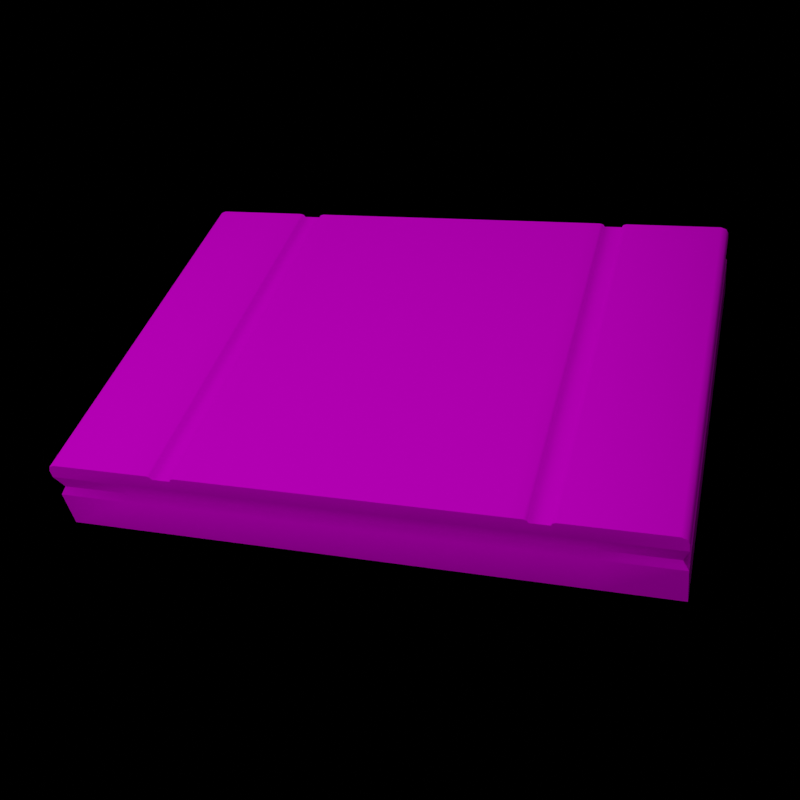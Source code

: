 # Source: first_aid_render.blend  (saved by Blender 3.6.13; exported with 4.5.12 LTS)
import bpy
from mathutils import Matrix  # noqa: F401  (used for matrix-valued properties, if any)

bpy.ops.wm.read_factory_settings(use_empty=True)
scene = bpy.context.scene
scene.name = 'Scene'

# ---- collections
col_collection = bpy.data.collections.new('Collection'); scene.collection.children.link(col_collection)

# ---- images (referenced by path relative to the original .blend; pixels are not part of the script)
import os
ASSET_DIR = os.environ.get("B2B_ASSET_DIR", "")  # directory of the original .blend (textures are referenced by path, not embedded)
HERE = os.path.dirname(os.path.abspath(__file__))  # packed textures are extracted next to this script under _unpacked/

def load_image(name, relpath, width, height, colorspace="sRGB"):
    """Load a texture the original file referenced (path relative to the .blend, or extracted next to this script)."""
    p = next((c for c in (os.path.join(HERE, relpath), os.path.join(ASSET_DIR, relpath)) if relpath and os.path.exists(c)), "")
    if p:
        img = bpy.data.images.load(p, check_existing=True)
        img.name = name
    else:  # same state as the original file: an image datablock whose file is absent (Cycles renders it pink)
        img = bpy.data.images.new(name, width, height)
        img.source = "FILE"
        img.filepath = "//" + (relpath or name)
    img.colorspace_settings.name = colorspace
    return img
img_first_aid_kit_png = load_image('first_aid_kit.png', 'first_aid_kit.png', 1024, 1024, 'sRGB')

# ---- materials (node trees are filled in below, after node groups)
mat_first_aid_kit = bpy.data.materials.new('first_aid_kit')
mat_first_aid_kit.use_transparent_shadow = False
mat_first_aid_kit.diffuse_color = (0.5882, 0.5882, 0.5882, 1.0)
mat_first_aid_kit.roughness = 0.5
mat_first_aid_kit.specular_intensity = 1.0
mat_first_aid_kit.metallic = 0.3

# ---- node groups
ng_auto_smooth = bpy.data.node_groups.new('Auto Smooth', 'GeometryNodeTree')
_s = ng_auto_smooth.interface.new_socket(name='Geometry', in_out='OUTPUT', socket_type='NodeSocketGeometry')
_s = ng_auto_smooth.interface.new_socket(name='Geometry', in_out='INPUT', socket_type='NodeSocketGeometry')
_s = ng_auto_smooth.interface.new_socket(name='Angle', in_out='INPUT', socket_type='NodeSocketFloat')
_s.subtype = 'ANGLE'
_s.min_value = 0.0
_s.max_value = 3.142
ng_auto_smooth.is_modifier = True
_N = ng_auto_smooth.nodes; _L = ng_auto_smooth.links
n0 = _N.new('NodeGroupOutput'); n0.name = 'Group Output'; n0.location = (480, -100)
n1 = _N.new('NodeGroupInput'); n1.name = 'Group Input'; n1.location = (-420, -300)
n2 = _N.new('NodeGroupInput'); n2.name = 'Group Input.001'; n2.location = (-60, -100)
n3 = _N.new('GeometryNodeSetShadeSmooth'); n3.name = 'Set Shade Smooth'; n3.location = (120, -100)
n3.domain = 'EDGE'
n4 = _N.new('GeometryNodeSetShadeSmooth'); n4.name = 'Set Shade Smooth.001'; n4.location = (300, -100)
n5 = _N.new('GeometryNodeInputMeshEdgeAngle'); n5.name = 'Edge Angle'; n5.location = (-420, -220)
n6 = _N.new('GeometryNodeInputEdgeSmooth'); n6.name = 'Is Edge Smooth'; n6.location = (-60, -160)
n7 = _N.new('GeometryNodeInputShadeSmooth'); n7.name = 'Is Face Smooth'; n7.location = (-240, -340)
n8 = _N.new('FunctionNodeBooleanMath'); n8.name = 'Boolean Math'; n8.location = (-60, -220)
n9 = _N.new('FunctionNodeCompare'); n9.name = 'Compare'; n9.location = (-240, -180)
n9.operation = 'LESS_EQUAL'
_L.new(n5.outputs[0], n9.inputs[0])
_L.new(n4.outputs[0], n0.inputs[0])
_L.new(n1.outputs[1], n9.inputs[1])
_L.new(n9.outputs[0], n8.inputs[0])
_L.new(n7.outputs[0], n8.inputs[1])
_L.new(n2.outputs[0], n3.inputs[0])
_L.new(n6.outputs[0], n3.inputs[1])
_L.new(n3.outputs[0], n4.inputs[0])
_L.new(n8.outputs[0], n3.inputs[2])
n0.is_active_output = True

# ---- material node trees
mat_first_aid_kit.use_nodes = True; mat_first_aid_kit.node_tree.nodes.clear()
_N = mat_first_aid_kit.node_tree.nodes; _L = mat_first_aid_kit.node_tree.links
n0 = _N.new('ShaderNodeBsdfPrincipled'); n0.name = 'Principled BSDF'; n0.location = (10, 300)
n0.distribution = 'GGX'
n0.subsurface_method = 'RANDOM_WALK_SKIN'
n0.inputs[2].default_value = 1.0
n0.inputs[3].default_value = 1.45
n0.inputs[13].default_value = 0.0
n0.inputs[27].default_value = (0.0, 0.0, 0.0, 1.0)
n0.inputs[28].default_value = 1.0
n1 = _N.new('ShaderNodeOutputMaterial'); n1.name = 'Material Output'; n1.location = (300, 300)
n2 = _N.new('ShaderNodeNormalMap'); n2.name = 'Normal Map'; n2.location = (-300, -300)
n2.label = 'Normal/Map'
n3 = _N.new('ShaderNodeTexImage'); n3.name = 'Image Texture'; n3.location = (-300, 600)
n3.image = img_first_aid_kit_png
_L.new(n0.outputs[0], n1.inputs[0])
_L.new(n2.outputs[0], n0.inputs[5])
_L.new(n3.outputs[0], n0.inputs[0])
n1.is_active_output = True

# ---- world
world_world = bpy.data.worlds.new('World'); scene.world = world_world
world_world.use_nodes = True; world_world.node_tree.nodes.clear()
_N = world_world.node_tree.nodes; _L = world_world.node_tree.links
n0 = _N.new('ShaderNodeOutputWorld'); n0.name = 'World Output'; n0.location = (300, 300)
n1 = _N.new('ShaderNodeBackground'); n1.name = 'Background'; n1.location = (10, 300)
n1.inputs[0].default_value = (0.0, 0.0, 0.0, 1.0)
_L.new(n1.outputs[0], n0.inputs[0])
n0.is_active_output = True
world_world.color = (0.05088, 0.05088, 0.05088)
world_world.use_sun_shadow = False
world_world.sun_shadow_jitter_overblur = 0.0

# ---- cameras
cam_camera_001 = bpy.data.cameras.new('Camera.001')
cam_camera_001.show_background_images = True

# ---- lights
light_area = bpy.data.lights.new('Area', 'AREA')
light_area.transmission_factor = 0.0
light_area.energy = 2.356
light_area.shadow_maximum_resolution = 0.006
light_area.use_absolute_resolution = True
light_area.size = 1.0
light_area.size_y = 1.0

# ---- meshes
me_mesh_073 = bpy.data.meshes.new('Mesh.073')
me_mesh_073.from_pydata([(-3.6, 0.4954, 2.6), (3.6, 3.912e-07, 2.6), (3.6, 0.4954, 2.6), (3.6, 0.4954, -2.6), (-3.6, 0.4954, -2.6), (3.6, 0.0, -2.6), (-3.6, 3.912e-07, 2.6), (-3.6, 0.0, -2.6), (-3.536, 0.5954, 2.554), (3.536, 0.5954, 2.554), (3.536, 0.5954, -2.554), (-3.536, 0.5954, -2.554), (-3.6, 0.7954, 2.6), (3.6, 0.7954, 2.6), (3.6, 0.7954, -2.6), (-3.6, 0.7954, -2.6), (8.941e-08, 0.4954, -2.6), (-1.49e-07, 3.912e-07, 2.6), (8.941e-08, 0.0, -2.6), (8.941e-08, 0.4954, 2.6), (-1.49e-07, 0.5954, -2.554), (-1.49e-07, 0.5954, 2.554), (8.941e-08, 0.7954, -2.6), (8.941e-08, 0.7954, 2.6), (8.941e-08, 0.9954, -2.6), (8.941e-08, 0.9954, 2.6), (1.8, 3.912e-07, 2.6), (1.8, 0.4954, -2.6), (1.8, 0.0, -2.6), (1.8, 0.4954, 2.6), (1.799, 0.5954, -2.554), (1.799, 0.5954, 2.554), (1.8, 0.7954, -2.6), (1.8, 0.7954, 2.6), (1.8, 0.9954, -2.6), (1.8, 0.9954, 2.6), (2.7, 3.912e-07, 2.6), (2.7, 0.4954, -2.6), (2.7, 0.0, -2.6), (2.7, 0.4954, 2.6), (2.699, 0.5954, -2.554), (2.699, 0.5954, 2.554), (2.7, 0.7954, -2.6), (2.7, 0.7954, 2.6), (2.7, 0.9954, -2.6), (2.7, 0.9954, 2.6), (2.25, 0.4954, -2.6), (2.25, 0.0, -2.6), (2.25, 0.4954, 2.6), (2.249, 0.5954, -2.554), (2.249, 0.5954, 2.554), (2.25, 0.7954, -2.6), (2.25, 0.7954, 2.6), (2.25, 3.912e-07, 2.6), (-1.8, 0.4954, -2.6), (-1.8, 0.0, -2.6), (-1.8, 0.4954, 2.6), (-1.799, 0.5954, -2.554), (-1.799, 0.5954, 2.554), (-1.8, 0.7954, -2.6), (-1.8, 0.7954, 2.6), (-1.8, 0.9954, -2.6), (-1.8, 0.9954, 2.6), (-1.8, 3.912e-07, 2.6), (-2.7, 0.4954, -2.6), (-2.7, 0.0, -2.6), (-2.7, 0.4954, 2.6), (-2.699, 0.5954, -2.554), (-2.699, 0.5954, 2.554), (-2.7, 0.7954, -2.6), (-2.7, 0.7954, 2.6), (-2.7, 0.9954, -2.6), (-2.7, 0.9954, 2.6), (-2.7, 3.912e-07, 2.6), (-2.25, 3.912e-07, 2.6), (-2.25, 0.4954, -2.6), (-2.25, 0.0, -2.6), (-2.25, 0.4954, 2.6), (-2.249, 0.5954, -2.554), (-2.249, 0.5954, 2.554), (-2.25, 0.7954, -2.6), (-2.25, 0.7954, 2.6), (2.025, 0.4954, -2.6), (2.025, 0.0, -2.6), (2.025, 0.4954, 2.6), (2.024, 0.5954, -2.554), (2.024, 0.5954, 2.554), (2.025, 0.7954, -2.6), (2.025, 0.7954, 2.6), (2.025, 3.912e-07, 2.6), (-2.025, 3.912e-07, 2.6), (-2.025, 0.4954, -2.6), (-2.025, 0.0, -2.6), (-2.025, 0.4954, 2.6), (-2.024, 0.5954, -2.554), (-2.024, 0.5954, 2.554), (-2.025, 0.7954, -2.6), (-2.025, 0.7954, 2.6), (2.25, 0.9474, 2.6), (-2.025, 0.9474, 2.6), (2.025, 0.9474, 2.6), (2.25, 0.9474, -2.6), (2.308, 0.9954, -2.6), (2.267, 0.9814, -2.6), (2.308, 0.9954, 2.6), (2.267, 0.9814, 2.6), (-2.308, 0.9954, -2.6), (-2.25, 0.9474, -2.6), (-2.267, 0.9814, -2.6), (-2.25, 0.9474, 2.6), (-2.308, 0.9954, 2.6), (-2.267, 0.9814, 2.6), (1.967, 0.9954, -2.6), (2.025, 0.9474, -2.6), (2.008, 0.9814, -2.6), (1.967, 0.9954, 2.6), (2.008, 0.9814, 2.6), (-2.025, 0.9474, -2.6), (-1.967, 0.9954, -2.6), (-2.008, 0.9814, -2.6), (-1.967, 0.9954, 2.6), (-2.008, 0.9814, 2.6), (-3.507, 0.9954, 2.6), (-3.6, 0.9028, 2.6), (-3.573, 0.9683, 2.6), (3.6, 0.9028, 2.6), (3.507, 0.9954, 2.6), (3.573, 0.9683, 2.6), (3.507, 0.9954, -2.6), (3.6, 0.9028, -2.6), (3.573, 0.9683, -2.6), (-3.6, 0.9028, -2.6), (-3.507, 0.9954, -2.6), (-3.573, 0.9683, -2.6), (-3.6, 0.4954, 2.6), (-3.6, 0.4954, 2.6), (-3.6, 0.4954, 2.6), (3.6, 3.912e-07, 2.6), (3.6, 3.912e-07, 2.6), (3.6, 0.4954, 2.6), (3.6, 0.4954, 2.6), (3.6, 0.4954, 2.6), (3.6, 0.4954, -2.6), (3.6, 0.4954, -2.6), (3.6, 0.4954, -2.6), (-3.6, 0.4954, -2.6), (-3.6, 0.4954, -2.6), (-3.6, 0.4954, -2.6), (3.6, 0.0, -2.6), (3.6, 0.0, -2.6), (-3.6, 3.912e-07, 2.6), (-3.6, 3.912e-07, 2.6), (-3.6, 0.0, -2.6), (-3.6, 0.0, -2.6), (-3.536, 0.5954, 2.554), (-3.536, 0.5954, 2.554), (-3.536, 0.5954, 2.554), (3.536, 0.5954, 2.554), (3.536, 0.5954, 2.554), (3.536, 0.5954, 2.554), (3.536, 0.5954, -2.554), (3.536, 0.5954, -2.554), (3.536, 0.5954, -2.554), (-3.536, 0.5954, -2.554), (-3.536, 0.5954, -2.554), (-3.536, 0.5954, -2.554), (-3.6, 0.7954, 2.6), (-3.6, 0.7954, 2.6), (-3.6, 0.7954, 2.6), (3.6, 0.7954, 2.6), (3.6, 0.7954, 2.6), (3.6, 0.7954, 2.6), (3.6, 0.7954, -2.6), (3.6, 0.7954, -2.6), (3.6, 0.7954, -2.6), (-3.6, 0.7954, -2.6), (-3.6, 0.7954, -2.6), (-3.6, 0.7954, -2.6), (-1.49e-07, 3.912e-07, 2.6), (8.941e-08, 0.0, -2.6), (8.941e-08, 0.9954, -2.6), (8.941e-08, 0.9954, 2.6), (1.8, 3.912e-07, 2.6), (1.8, 0.0, -2.6), (1.8, 0.9954, -2.6), (1.8, 0.9954, 2.6), (2.7, 3.912e-07, 2.6), (2.7, 0.0, -2.6), (2.7, 0.9954, -2.6), (2.7, 0.9954, 2.6), (2.25, 0.0, -2.6), (2.25, 3.912e-07, 2.6), (-1.8, 0.0, -2.6), (-1.8, 0.9954, -2.6), (-1.8, 0.9954, 2.6), (-1.8, 3.912e-07, 2.6), (-2.7, 0.0, -2.6), (-2.7, 0.9954, -2.6), (-2.7, 0.9954, 2.6), (-2.7, 3.912e-07, 2.6), (-2.25, 3.912e-07, 2.6), (-2.25, 0.0, -2.6), (2.025, 0.0, -2.6), (2.025, 3.912e-07, 2.6), (-2.025, 3.912e-07, 2.6), (-2.025, 0.0, -2.6), (2.25, 0.9474, 2.6), (-2.025, 0.9474, 2.6), (2.025, 0.9474, 2.6), (2.25, 0.9474, -2.6), (2.308, 0.9954, -2.6), (2.267, 0.9814, -2.6), (2.308, 0.9954, 2.6), (2.267, 0.9814, 2.6), (-2.308, 0.9954, -2.6), (-2.25, 0.9474, -2.6), (-2.267, 0.9814, -2.6), (-2.25, 0.9474, 2.6), (-2.308, 0.9954, 2.6), (-2.267, 0.9814, 2.6), (1.967, 0.9954, -2.6), (2.025, 0.9474, -2.6), (2.008, 0.9814, -2.6), (1.967, 0.9954, 2.6), (2.008, 0.9814, 2.6), (-2.025, 0.9474, -2.6), (-1.967, 0.9954, -2.6), (-2.008, 0.9814, -2.6), (-1.967, 0.9954, 2.6), (-2.008, 0.9814, 2.6), (-3.507, 0.9954, 2.6), (-3.6, 0.9028, 2.6), (-3.573, 0.9683, 2.6), (3.6, 0.9028, 2.6), (3.507, 0.9954, 2.6), (3.573, 0.9683, 2.6), (3.507, 0.9954, -2.6), (3.6, 0.9028, -2.6), (3.573, 0.9683, -2.6), (-3.6, 0.9028, -2.6), (-3.507, 0.9954, -2.6), (-3.573, 0.9683, -2.6)], [], [(186, 138, 141), (141, 39, 186), (37, 144, 149), (149, 187, 37), (147, 153, 151), (151, 136, 147), (140, 143, 162), (162, 159, 140), (196, 199, 150), (150, 152, 196), (139, 137, 148), (148, 142, 139), (41, 158, 171), (171, 43, 41), (39, 2, 157), (157, 41, 39), (64, 146, 165), (165, 67, 64), (145, 135, 156), (156, 164, 145), (170, 174, 129), (129, 125, 170), (67, 163, 177), (177, 69, 67), (11, 155, 168), (168, 176, 11), (9, 161, 173), (173, 169, 9), (172, 42, 44), (44, 236, 172), (172, 236, 237), (236, 238, 237), (43, 13, 233), (233, 235, 43), (43, 235, 45), (235, 234, 45), (188, 189, 126), (126, 128, 188), (32, 22, 24), (24, 34, 32), (60, 23, 181), (181, 62, 60), (61, 194, 25), (25, 180, 61), (30, 20, 22), (22, 32, 30), (27, 16, 20), (20, 30, 27), (56, 19, 21), (21, 58, 56), (58, 21, 23), (23, 60, 58), (183, 182, 17), (17, 18, 183), (54, 16, 179), (179, 192, 54), (195, 178, 19), (19, 56, 195), (83, 89, 182), (182, 183, 83), (82, 27, 30), (30, 85, 82), (85, 30, 32), (32, 87, 85), (33, 88, 208), (208, 223, 33), (33, 223, 185), (23, 33, 185), (185, 181, 23), (180, 25, 35), (35, 184, 180), (19, 29, 31), (31, 21, 19), (21, 31, 33), (33, 23, 21), (16, 27, 28), (28, 179, 16), (178, 26, 29), (29, 19, 178), (69, 175, 239), (239, 241, 69), (69, 241, 197), (241, 240, 197), (160, 40, 42), (42, 14, 160), (3, 37, 40), (40, 10, 3), (5, 1, 36), (36, 38, 5), (71, 72, 110), (110, 106, 71), (48, 39, 41), (41, 50, 48), (50, 41, 43), (43, 52, 50), (46, 37, 187), (187, 190, 46), (191, 186, 39), (39, 48, 191), (203, 191, 48), (48, 84, 203), (82, 46, 190), (190, 202, 82), (86, 50, 52), (52, 88, 86), (84, 48, 50), (50, 86, 84), (70, 81, 217), (217, 218, 70), (70, 218, 198), (210, 104, 189), (189, 188, 210), (40, 49, 51), (51, 42, 40), (37, 46, 49), (49, 40, 37), (38, 36, 53), (53, 47, 38), (90, 195, 56), (56, 93, 90), (91, 54, 192), (192, 92, 91), (95, 58, 60), (60, 97, 95), (93, 56, 58), (58, 95, 93), (22, 59, 193), (193, 24, 22), (20, 57, 59), (59, 22, 20), (16, 54, 57), (57, 20, 16), (18, 17, 63), (63, 55, 18), (15, 167, 123), (123, 131, 15), (166, 70, 198), (198, 230, 166), (166, 230, 231), (230, 232, 231), (134, 66, 68), (68, 154, 134), (8, 68, 70), (70, 12, 8), (4, 64, 65), (65, 7, 4), (6, 73, 66), (66, 0, 6), (78, 67, 69), (69, 80, 78), (75, 64, 67), (67, 78, 75), (201, 200, 199), (199, 196, 201), (205, 204, 200), (200, 201, 205), (91, 75, 78), (78, 94, 91), (94, 78, 80), (80, 96, 94), (101, 51, 87), (87, 221, 101), (184, 35, 115), (115, 112, 184), (80, 69, 197), (197, 214, 80), (80, 214, 215), (66, 77, 79), (79, 68, 66), (68, 79, 81), (81, 70, 68), (64, 75, 76), (76, 65, 64), (73, 74, 77), (77, 66, 73), (59, 96, 225), (225, 226, 59), (59, 226, 193), (29, 84, 86), (86, 31, 29), (31, 86, 88), (88, 33, 31), (27, 82, 202), (202, 28, 27), (26, 203, 84), (84, 29, 26), (81, 97, 207), (207, 217, 81), (49, 85, 87), (87, 51, 49), (46, 82, 85), (85, 49, 46), (47, 53, 89), (89, 83, 47), (118, 120, 194), (194, 61, 118), (57, 94, 96), (96, 59, 57), (54, 91, 94), (94, 57, 54), (55, 63, 204), (204, 205, 55), (77, 93, 95), (95, 79, 77), (79, 95, 97), (97, 81, 79), (75, 91, 92), (92, 76, 75), (74, 90, 93), (93, 77, 74), (113, 100, 98), (98, 209, 113), (107, 109, 99), (99, 117, 107), (97, 60, 62), (62, 228, 97), (97, 228, 207), (87, 32, 34), (34, 220, 87), (87, 220, 221), (52, 43, 45), (45, 212, 52), (52, 212, 206), (88, 52, 206), (206, 208, 88), (80, 215, 225), (225, 96, 80), (211, 102, 101), (212, 213, 206), (214, 216, 215), (219, 218, 217), (220, 222, 221), (224, 223, 208), (227, 226, 225), (228, 229, 207), (104, 210, 103), (103, 105, 104), (105, 103, 209), (209, 98, 105), (109, 107, 108), (108, 111, 109), (111, 108, 106), (106, 110, 111), (100, 113, 114), (114, 116, 100), (116, 114, 112), (112, 115, 116), (120, 118, 119), (119, 121, 120), (121, 119, 117), (117, 99, 121), (42, 51, 101), (101, 102, 42), (42, 102, 44), (125, 129, 130), (130, 127, 125), (127, 130, 128), (128, 126, 127), (131, 123, 124), (124, 133, 131), (133, 124, 122), (122, 132, 133), (132, 122, 72), (72, 71, 132)])
me_mesh_073.polygons.foreach_set('use_smooth', [True] * 264)
_uv = me_mesh_073.uv_layers.new(name='UVSet0')
_uv.uv.foreach_set('vector', [0.2888, 0.4016, 0.227, 0.4016, 0.227, 0.4436, 0.227, 0.4436, 0.2888, 0.4436, 0.2888, 0.4016, 0.7013, 0.9528, 0.7693, 0.9528, 0.7693, 0.9093, 0.7693, 0.9093, 0.7013, 0.9093, 0.7013, 0.9528, 0.8328, 0.9019, 0.873, 0.9019, 0.873, 0.5045, 0.873, 0.5045, 0.8328, 0.5045, 0.8328, 0.9019, 0.1623, 0.5045, 0.1623, 0.9019, 0.172, 0.8984, 0.172, 0.8984, 0.172, 0.508, 0.1623, 0.5045, -0.3051, -0.6027, -0.3051, -0.9896, -0.2381, -0.9896, -0.2381, -0.9896, -0.2381, -0.6027, -0.3051, -0.6027, 0.1623, 0.5045, 0.1221, 0.5045, 0.1221, 0.9019, 0.1221, 0.9019, 0.1623, 0.9019, 0.1623, 0.5045, 0.2892, 0.4529, 0.2318, 0.4529, 0.227, 0.4703, 0.227, 0.4703, 0.2888, 0.4703, 0.2892, 0.4529, 0.2888, 0.4436, 0.227, 0.4436, 0.2318, 0.4529, 0.2318, 0.4529, 0.2892, 0.4529, 0.2888, 0.4436, 0.2933, 0.9528, 0.2253, 0.9528, 0.2301, 0.9625, 0.2301, 0.9625, 0.2969, 0.9625, 0.2933, 0.9528, 0.8328, 0.9019, 0.8328, 0.5045, 0.8232, 0.508, 0.8232, 0.508, 0.8232, 0.8984, 0.8328, 0.9019, 0.189, 0.5045, 0.189, 0.9019, 0.1977, 0.9019, 0.1977, 0.9019, 0.1977, 0.5045, 0.189, 0.5045, 0.2969, 0.9625, 0.2301, 0.9625, 0.2253, 0.9805, 0.2253, 0.9805, 0.2933, 0.9805, 0.2969, 0.9625, 0.8232, 0.8984, 0.8232, 0.508, 0.8061, 0.5045, 0.8061, 0.5045, 0.8061, 0.9019, 0.8232, 0.8984, 0.172, 0.508, 0.172, 0.8984, 0.189, 0.9019, 0.189, 0.9019, 0.189, 0.5045, 0.172, 0.508, 0.7693, 0.9805, 0.7013, 0.9805, 0.7013, 0.998, 0.7013, 0.998, 0.7623, 0.998, 0.7693, 0.9805, 0.7693, 0.9805, 0.7623, 0.998, 0.7693, 0.9899, 0.7623, 0.998, 0.7673, 0.9956, 0.7693, 0.9899, 0.2888, 0.4703, 0.227, 0.4703, 0.227, 0.4794, 0.227, 0.4794, 0.229, 0.4849, 0.2888, 0.4703, 0.2888, 0.4703, 0.229, 0.4849, 0.2888, 0.4872, 0.229, 0.4849, 0.2339, 0.4872, 0.2888, 0.4872, 0.2747, 0.9019, 0.2747, 0.5045, 0.2092, 0.5045, 0.2092, 0.5045, 0.2092, 0.9019, 0.2747, 0.9019, 0.6333, 0.9805, 0.4973, 0.9805, 0.4973, 0.998, 0.4973, 0.998, 0.6333, 0.998, 0.6333, 0.9805, 0.6362, 0.4703, 0.4972, 0.4703, 0.4972, 0.4872, 0.4972, 0.4872, 0.6362, 0.4872, 0.6362, 0.4703, 0.6436, 0.9019, 0.6436, 0.5045, 0.4976, 0.5045, 0.4976, 0.5045, 0.4976, 0.9019, 0.6436, 0.9019, 0.6309, 0.9625, 0.4973, 0.9625, 0.4973, 0.9805, 0.4973, 0.9805, 0.6333, 0.9805, 0.6309, 0.9625, 0.6333, 0.9528, 0.4973, 0.9528, 0.4973, 0.9625, 0.4973, 0.9625, 0.6309, 0.9625, 0.6333, 0.9528, 0.6362, 0.4436, 0.4972, 0.4436, 0.4972, 0.4529, 0.4972, 0.4529, 0.6359, 0.4529, 0.6362, 0.4436, 0.6359, 0.4529, 0.4972, 0.4529, 0.4972, 0.4703, 0.4972, 0.4703, 0.6362, 0.4703, 0.6359, 0.4529, -0.6399, -0.6027, -0.6399, -0.9896, -0.506, -0.9896, -0.506, -0.9896, -0.506, -0.6027, -0.6399, -0.6027, 0.3613, 0.9528, 0.4973, 0.9528, 0.4973, 0.9093, 0.4973, 0.9093, 0.3613, 0.9093, 0.3613, 0.9528, 0.6362, 0.4016, 0.4972, 0.4016, 0.4972, 0.4436, 0.4972, 0.4436, 0.6362, 0.4436, 0.6362, 0.4016, -0.6566, -0.6027, -0.6566, -0.9896, -0.6399, -0.9896, -0.6399, -0.9896, -0.6399, -0.6027, -0.6566, -0.6027, 0.6503, 0.9528, 0.6333, 0.9528, 0.6309, 0.9625, 0.6309, 0.9625, 0.6476, 0.9625, 0.6503, 0.9528, 0.6476, 0.9625, 0.6309, 0.9625, 0.6333, 0.9805, 0.6333, 0.9805, 0.6503, 0.9805, 0.6476, 0.9625, 0.3549, 0.4703, 0.3373, 0.4703, 0.3373, 0.4823, 0.3373, 0.4823, 0.3418, 0.4872, 0.3549, 0.4703, 0.3549, 0.4703, 0.3418, 0.4872, 0.3549, 0.4872, 0.4972, 0.4703, 0.3549, 0.4703, 0.3549, 0.4872, 0.3549, 0.4872, 0.4972, 0.4872, 0.4972, 0.4703, 0.4976, 0.9019, 0.4976, 0.5045, 0.3515, 0.5045, 0.3515, 0.5045, 0.3515, 0.9019, 0.4976, 0.9019, 0.4972, 0.4436, 0.3549, 0.4436, 0.3551, 0.4529, 0.3551, 0.4529, 0.4972, 0.4529, 0.4972, 0.4436, 0.4972, 0.4529, 0.3551, 0.4529, 0.3549, 0.4703, 0.3549, 0.4703, 0.4972, 0.4703, 0.4972, 0.4529, 0.4973, 0.9528, 0.6333, 0.9528, 0.6333, 0.9093, 0.6333, 0.9093, 0.4973, 0.9093, 0.4973, 0.9528, 0.4972, 0.4016, 0.3549, 0.4016, 0.3549, 0.4436, 0.3549, 0.4436, 0.4972, 0.4436, 0.4972, 0.4016, 0.2933, 0.9805, 0.2253, 0.9805, 0.2253, 0.9899, 0.2253, 0.9899, 0.2273, 0.9956, 0.2933, 0.9805, 0.2933, 0.9805, 0.2273, 0.9956, 0.2933, 0.998, 0.2273, 0.9956, 0.2323, 0.998, 0.2933, 0.998, 0.7645, 0.9625, 0.6977, 0.9625, 0.7013, 0.9805, 0.7013, 0.9805, 0.7693, 0.9805, 0.7645, 0.9625, 0.7693, 0.9528, 0.7013, 0.9528, 0.6977, 0.9625, 0.6977, 0.9625, 0.7645, 0.9625, 0.7693, 0.9528, -0.7738, -0.6027, -0.7738, -0.9896, -0.7068, -0.9896, -0.7068, -0.9896, -0.7068, -0.6027, -0.7738, -0.6027, 0.7204, 0.9019, 0.7204, 0.5045, 0.6886, 0.5045, 0.6886, 0.5045, 0.6886, 0.9019, 0.7204, 0.9019, 0.3198, 0.4436, 0.2888, 0.4436, 0.2892, 0.4529, 0.2892, 0.4529, 0.32, 0.4529, 0.3198, 0.4436, 0.32, 0.4529, 0.2892, 0.4529, 0.2888, 0.4703, 0.2888, 0.4703, 0.3198, 0.4703, 0.32, 0.4529, 0.6673, 0.9528, 0.7013, 0.9528, 0.7013, 0.9093, 0.7013, 0.9093, 0.6673, 0.9093, 0.6673, 0.9528, 0.3198, 0.4016, 0.2888, 0.4016, 0.2888, 0.4436, 0.2888, 0.4436, 0.3198, 0.4436, 0.3198, 0.4016, 0.3373, 0.4016, 0.3198, 0.4016, 0.3198, 0.4436, 0.3198, 0.4436, 0.3373, 0.4436, 0.3373, 0.4016, 0.6503, 0.9528, 0.6673, 0.9528, 0.6673, 0.9093, 0.6673, 0.9093, 0.6503, 0.9093, 0.6503, 0.9528, 0.3376, 0.4529, 0.32, 0.4529, 0.3198, 0.4703, 0.3198, 0.4703, 0.3373, 0.4703, 0.3376, 0.4529, 0.3373, 0.4436, 0.3198, 0.4436, 0.32, 0.4529, 0.32, 0.4529, 0.3376, 0.4529, 0.3373, 0.4436, 0.7055, 0.4703, 0.6714, 0.4703, 0.6714, 0.4823, 0.6714, 0.4823, 0.6759, 0.4872, 0.7055, 0.4703, 0.7055, 0.4703, 0.6759, 0.4872, 0.7055, 0.4872, 0.3066, 0.9019, 0.3066, 0.5045, 0.2747, 0.5045, 0.2747, 0.5045, 0.2747, 0.9019, 0.3066, 0.9019, 0.6977, 0.9625, 0.6643, 0.9625, 0.6673, 0.9805, 0.6673, 0.9805, 0.7013, 0.9805, 0.6977, 0.9625, 0.7013, 0.9528, 0.6673, 0.9528, 0.6643, 0.9625, 0.6643, 0.9625, 0.6977, 0.9625, 0.7013, 0.9528, -0.7068, -0.6027, -0.7068, -0.9896, -0.6734, -0.9896, -0.6734, -0.9896, -0.6734, -0.6027, -0.7068, -0.6027, 0.6538, 0.4016, 0.6362, 0.4016, 0.6362, 0.4436, 0.6362, 0.4436, 0.6538, 0.4436, 0.6538, 0.4016, 0.3443, 0.9528, 0.3613, 0.9528, 0.3613, 0.9093, 0.3613, 0.9093, 0.3443, 0.9093, 0.3443, 0.9528, 0.6535, 0.4529, 0.6359, 0.4529, 0.6362, 0.4703, 0.6362, 0.4703, 0.6538, 0.4703, 0.6535, 0.4529, 0.6538, 0.4436, 0.6362, 0.4436, 0.6359, 0.4529, 0.6359, 0.4529, 0.6535, 0.4529, 0.6538, 0.4436, 0.4973, 0.9805, 0.3613, 0.9805, 0.3613, 0.998, 0.3613, 0.998, 0.4973, 0.998, 0.4973, 0.9805, 0.4973, 0.9625, 0.3637, 0.9625, 0.3613, 0.9805, 0.3613, 0.9805, 0.4973, 0.9805, 0.4973, 0.9625, 0.4973, 0.9528, 0.3613, 0.9528, 0.3637, 0.9625, 0.3637, 0.9625, 0.4973, 0.9625, 0.4973, 0.9528, -0.506, -0.6027, -0.506, -0.9896, -0.372, -0.9896, -0.372, -0.9896, -0.372, -0.6027, -0.506, -0.6027, 0.8061, 0.9019, 0.8061, 0.5045, 0.7974, 0.5045, 0.7974, 0.5045, 0.7974, 0.9019, 0.8061, 0.9019, 0.7674, 0.4703, 0.7055, 0.4703, 0.7055, 0.4872, 0.7055, 0.4872, 0.7604, 0.4872, 0.7674, 0.4703, 0.7674, 0.4703, 0.7604, 0.4872, 0.7674, 0.4794, 0.7604, 0.4872, 0.7654, 0.4849, 0.7674, 0.4794, 0.7674, 0.4436, 0.7055, 0.4436, 0.7061, 0.4529, 0.7061, 0.4529, 0.7626, 0.4529, 0.7674, 0.4436, 0.7626, 0.4529, 0.7061, 0.4529, 0.7055, 0.4703, 0.7055, 0.4703, 0.7674, 0.4703, 0.7626, 0.4529, 0.2253, 0.9528, 0.2933, 0.9528, 0.2933, 0.9093, 0.2933, 0.9093, 0.2253, 0.9093, 0.2253, 0.9528, 0.7674, 0.4016, 0.7055, 0.4016, 0.7055, 0.4436, 0.7055, 0.4436, 0.7674, 0.4436, 0.7674, 0.4016, 0.3303, 0.9625, 0.2969, 0.9625, 0.2933, 0.9805, 0.2933, 0.9805, 0.3273, 0.9805, 0.3303, 0.9625, 0.3273, 0.9528, 0.2933, 0.9528, 0.2969, 0.9625, 0.2969, 0.9625, 0.3303, 0.9625, 0.3273, 0.9528, -0.3385, -0.6027, -0.3385, -0.9896, -0.3051, -0.9896, -0.3051, -0.9896, -0.3051, -0.6027, -0.3385, -0.6027, -0.3553, -0.6027, -0.3553, -0.9896, -0.3385, -0.9896, -0.3385, -0.9896, -0.3385, -0.6027, -0.3553, -0.6027, 0.3443, 0.9528, 0.3273, 0.9528, 0.3303, 0.9625, 0.3303, 0.9625, 0.347, 0.9625, 0.3443, 0.9528, 0.347, 0.9625, 0.3303, 0.9625, 0.3273, 0.9805, 0.3273, 0.9805, 0.3443, 0.9805, 0.347, 0.9625, 0.6673, 0.9929, 0.6673, 0.9805, 0.6503, 0.9805, 0.6503, 0.9805, 0.6503, 0.9929, 0.6673, 0.9929, 0.3515, 0.9019, 0.3515, 0.5045, 0.338, 0.5045, 0.338, 0.5045, 0.338, 0.9019, 0.3515, 0.9019, 0.3273, 0.9805, 0.2933, 0.9805, 0.2933, 0.998, 0.2933, 0.998, 0.3229, 0.998, 0.3273, 0.9805, 0.3273, 0.9805, 0.3229, 0.998, 0.3273, 0.9929, 0.7055, 0.4436, 0.6714, 0.4436, 0.671, 0.4529, 0.671, 0.4529, 0.7061, 0.4529, 0.7055, 0.4436, 0.7061, 0.4529, 0.671, 0.4529, 0.6714, 0.4703, 0.6714, 0.4703, 0.7055, 0.4703, 0.7061, 0.4529, 0.2933, 0.9528, 0.3273, 0.9528, 0.3273, 0.9093, 0.3273, 0.9093, 0.2933, 0.9093, 0.2933, 0.9528, 0.7055, 0.4016, 0.6714, 0.4016, 0.6714, 0.4436, 0.6714, 0.4436, 0.7055, 0.4436, 0.7055, 0.4016, 0.3613, 0.9805, 0.3443, 0.9805, 0.3443, 0.9929, 0.3443, 0.9929, 0.3486, 0.998, 0.3613, 0.9805, 0.3613, 0.9805, 0.3486, 0.998, 0.3613, 0.998, 0.3549, 0.4436, 0.3373, 0.4436, 0.3376, 0.4529, 0.3376, 0.4529, 0.3551, 0.4529, 0.3549, 0.4436, 0.3551, 0.4529, 0.3376, 0.4529, 0.3373, 0.4703, 0.3373, 0.4703, 0.3549, 0.4703, 0.3551, 0.4529, 0.6333, 0.9528, 0.6503, 0.9528, 0.6503, 0.9093, 0.6503, 0.9093, 0.6333, 0.9093, 0.6333, 0.9528, 0.3549, 0.4016, 0.3373, 0.4016, 0.3373, 0.4436, 0.3373, 0.4436, 0.3549, 0.4436, 0.3549, 0.4016, 0.6714, 0.4703, 0.6538, 0.4703, 0.6538, 0.4823, 0.6538, 0.4823, 0.6714, 0.4823, 0.6714, 0.4703, 0.6643, 0.9625, 0.6476, 0.9625, 0.6503, 0.9805, 0.6503, 0.9805, 0.6673, 0.9805, 0.6643, 0.9625, 0.6673, 0.9528, 0.6503, 0.9528, 0.6476, 0.9625, 0.6476, 0.9625, 0.6643, 0.9625, 0.6673, 0.9528, -0.6734, -0.6027, -0.6734, -0.9896, -0.6566, -0.9896, -0.6566, -0.9896, -0.6566, -0.6027, -0.6734, -0.6027, 0.6572, 0.9019, 0.6572, 0.5045, 0.6436, 0.5045, 0.6436, 0.5045, 0.6436, 0.9019, 0.6572, 0.9019, 0.3637, 0.9625, 0.347, 0.9625, 0.3443, 0.9805, 0.3443, 0.9805, 0.3613, 0.9805, 0.3637, 0.9625, 0.3613, 0.9528, 0.3443, 0.9528, 0.347, 0.9625, 0.347, 0.9625, 0.3637, 0.9625, 0.3613, 0.9528, -0.372, -0.6027, -0.372, -0.9896, -0.3553, -0.9896, -0.3553, -0.9896, -0.3553, -0.6027, -0.372, -0.6027, 0.6714, 0.4436, 0.6538, 0.4436, 0.6535, 0.4529, 0.6535, 0.4529, 0.671, 0.4529, 0.6714, 0.4436, 0.671, 0.4529, 0.6535, 0.4529, 0.6538, 0.4703, 0.6538, 0.4703, 0.6714, 0.4703, 0.671, 0.4529, 0.3273, 0.9528, 0.3443, 0.9528, 0.3443, 0.9093, 0.3443, 0.9093, 0.3273, 0.9093, 0.3273, 0.9528, 0.6714, 0.4016, 0.6538, 0.4016, 0.6538, 0.4436, 0.6538, 0.4436, 0.6714, 0.4436, 0.6714, 0.4016, 0.3314, 0.9019, 0.3314, 0.5045, 0.3131, 0.5045, 0.3131, 0.5045, 0.3131, 0.9019, 0.3314, 0.9019, 0.682, 0.9019, 0.682, 0.5045, 0.6638, 0.5045, 0.6638, 0.5045, 0.6638, 0.9019, 0.682, 0.9019, 0.6538, 0.4703, 0.6362, 0.4703, 0.6362, 0.4872, 0.6362, 0.4872, 0.6493, 0.4872, 0.6538, 0.4703, 0.6538, 0.4703, 0.6493, 0.4872, 0.6538, 0.4823, 0.6503, 0.9805, 0.6333, 0.9805, 0.6333, 0.998, 0.6333, 0.998, 0.646, 0.998, 0.6503, 0.9805, 0.6503, 0.9805, 0.646, 0.998, 0.6503, 0.9929, 0.3198, 0.4703, 0.2888, 0.4703, 0.2888, 0.4872, 0.2888, 0.4872, 0.3153, 0.4872, 0.3198, 0.4703, 0.3198, 0.4703, 0.3153, 0.4872, 0.3198, 0.4823, 0.3373, 0.4703, 0.3198, 0.4703, 0.3198, 0.4823, 0.3198, 0.4823, 0.3373, 0.4823, 0.3373, 0.4703, 0.3273, 0.9805, 0.3273, 0.9929, 0.3443, 0.9929, 0.3443, 0.9929, 0.3443, 0.9805, 0.3273, 0.9805, 0.6686, 0.9968, 0.6717, 0.998, 0.6673, 0.9929, 0.3153, 0.4872, 0.3184, 0.486, 0.3198, 0.4823, 0.3229, 0.998, 0.326, 0.9968, 0.3273, 0.9929, 0.6727, 0.486, 0.6759, 0.4872, 0.6714, 0.4823, 0.646, 0.998, 0.649, 0.9968, 0.6503, 0.9929, 0.3387, 0.486, 0.3418, 0.4872, 0.3373, 0.4823, 0.3456, 0.9968, 0.3486, 0.998, 0.3443, 0.9929, 0.6493, 0.4872, 0.6525, 0.486, 0.6538, 0.4823, 0.3066, 0.5045, 0.3066, 0.9019, 0.3101, 0.9019, 0.3101, 0.9019, 0.3101, 0.5045, 0.3066, 0.5045, 0.3101, 0.5045, 0.3101, 0.9019, 0.3131, 0.9019, 0.3131, 0.9019, 0.3131, 0.5045, 0.3101, 0.5045, 0.682, 0.5045, 0.682, 0.9019, 0.6851, 0.9019, 0.6851, 0.9019, 0.6851, 0.5045, 0.682, 0.5045, 0.6851, 0.5045, 0.6851, 0.9019, 0.6886, 0.9019, 0.6886, 0.9019, 0.6886, 0.5045, 0.6851, 0.5045, 0.3314, 0.5045, 0.3314, 0.9019, 0.3345, 0.9019, 0.3345, 0.9019, 0.3345, 0.5045, 0.3314, 0.5045, 0.3345, 0.5045, 0.3345, 0.9019, 0.338, 0.9019, 0.338, 0.9019, 0.338, 0.5045, 0.3345, 0.5045, 0.6572, 0.5045, 0.6572, 0.9019, 0.6607, 0.9019, 0.6607, 0.9019, 0.6607, 0.5045, 0.6572, 0.5045, 0.6607, 0.5045, 0.6607, 0.9019, 0.6638, 0.9019, 0.6638, 0.9019, 0.6638, 0.5045, 0.6607, 0.5045, 0.7013, 0.9805, 0.6673, 0.9805, 0.6673, 0.9929, 0.6673, 0.9929, 0.6717, 0.998, 0.7013, 0.9805, 0.7013, 0.9805, 0.6717, 0.998, 0.7013, 0.998, 0.1977, 0.5045, 0.1977, 0.9019, 0.2035, 0.9019, 0.2035, 0.9019, 0.2035, 0.5045, 0.1977, 0.5045, 0.2035, 0.5045, 0.2035, 0.9019, 0.2092, 0.9019, 0.2092, 0.9019, 0.2092, 0.5045, 0.2035, 0.5045, 0.7974, 0.9019, 0.7974, 0.5045, 0.7917, 0.5045, 0.7917, 0.5045, 0.7917, 0.9019, 0.7974, 0.9019, 0.7917, 0.9019, 0.7917, 0.5045, 0.7859, 0.5045, 0.7859, 0.5045, 0.7859, 0.9019, 0.7917, 0.9019, 0.7859, 0.9019, 0.7859, 0.5045, 0.7204, 0.5045, 0.7204, 0.5045, 0.7204, 0.9019, 0.7859, 0.9019])
me_mesh_073.materials.append(mat_first_aid_kit)
me_mesh_073.update()
arm_scene_root_007 = bpy.data.armatures.new('Scene_Root.007')  # bones are not reproduced
arm_scene_root_008 = bpy.data.armatures.new('Scene_Root.008')  # bones are not reproduced

# ---- objects
ob_camera = bpy.data.objects.new('Camera', cam_camera_001)
ob_area = bpy.data.objects.new('Area', light_area)
ob_scene_root = bpy.data.objects.new('Scene_Root', arm_scene_root_007)
ob_scene_root_001 = bpy.data.objects.new('Scene_Root.001', arm_scene_root_008)
ob_mesh1 = bpy.data.objects.new('Mesh1', me_mesh_073)

# ---- transforms, parenting, visibility, modifiers, constraints
ob_camera.location = (0.6348, 0.0, 0.0)
ob_camera.rotation_euler = (1.571, -0.0, 1.571)
ob_camera.scale = (0.7416, 0.7416, 0.7416)
ob_area.location = (0.3105, -0.227, 0.2016)
ob_area.rotation_euler = (0.4356, 0.9707, 0.06927)
ob_scene_root.location = (-5.052e-06, 0.005356, -0.03219)
ob_scene_root.rotation_euler = (1.765, -0.1816, -0.7824)
ob_scene_root.scale = (0.002737, 0.002737, 0.002737)
ob_scene_root_001.location = (0.0, 0.009408, 0.0)
ob_scene_root_001.rotation_euler = (2.318, 0.07984, 1.265)
ob_scene_root_001.scale = (0.04488, 0.04488, 0.04488)
ob_mesh1.parent = ob_scene_root_001
ob_mesh1.location = (0.0, 0.0, 0.0)
ob_mesh1.color = (0.8, 0.8, 0.8, 1.0)
_m = ob_mesh1.modifiers.new('Scene_Root.001', 'ARMATURE')
_m.object = ob_scene_root_001
_m = ob_mesh1.modifiers.new('Auto Smooth', 'NODES')
_m.node_group = ng_auto_smooth
_gi = [s.identifier for s in ng_auto_smooth.interface.items_tree if s.item_type == 'SOCKET' and s.in_out == 'INPUT']
_m[_gi[1]] = 3.142  # Angle

# ---- collection membership
col_collection.objects.link(ob_camera)
col_collection.objects.link(ob_area)
col_collection.objects.link(ob_scene_root)
col_collection.objects.link(ob_scene_root_001)
col_collection.objects.link(ob_mesh1)

# ---- scene / render settings (as saved in the file)
scene.camera = ob_camera
scene.frame_start = 1; scene.frame_end = 250; scene.frame_set(5)
scene.render.engine = 'BLENDER_EEVEE_NEXT'
scene.render.image_settings.color_depth = '16'
scene.render.image_settings.quality = 100
scene.render.image_settings.compression = 100
scene.render.resolution_x = 1024
scene.render.resolution_y = 1024
scene.render.fps = 30
scene.cycles.feature_set = 'EXPERIMENTAL'
scene.cycles.sampling_pattern = 'TABULATED_SOBOL'
scene.eevee.taa_samples = 11
scene.eevee.taa_render_samples = 11
scene.view_settings.view_transform = 'Filmic'
bpy.context.view_layer.update()

